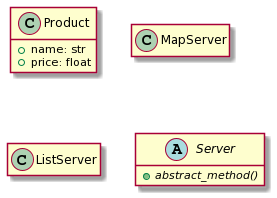

The diagram above was rendered by PlantUML. Its source (embedded in the PNG):
@startuml
hide empty members

class Product{
 + name: str
 + price: float
}

class MapServer
class ListServer

abstract class Server {
  + {abstract} abstract_method()
}
@enduml